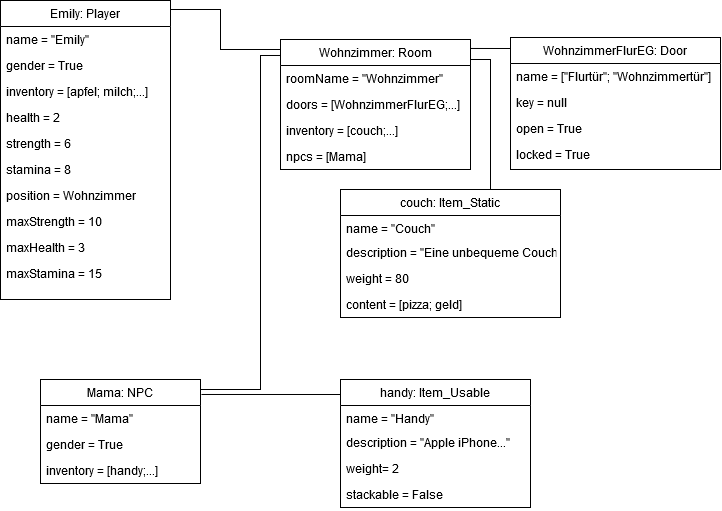

The diagram above was exported from draw.io. Its source (the exported page's mxGraphModel, read from the mxfile embedded in the PNG):
<mxGraphModel dx="2034" dy="1051" grid="1" gridSize="10" guides="1" tooltips="1" connect="1" arrows="1" fold="1" page="1" pageScale="1" pageWidth="827" pageHeight="1169" math="0" shadow="0">
  <root>
    <mxCell id="WIyWlLk6GJQsqaUBKTNV-0" />
    <mxCell id="WIyWlLk6GJQsqaUBKTNV-1" parent="WIyWlLk6GJQsqaUBKTNV-0" />
    <mxCell id="59" style="edgeStyle=orthogonalEdgeStyle;rounded=0;orthogonalLoop=1;jettySize=auto;html=1;exitX=1;exitY=0;exitDx=0;exitDy=0;entryX=0.006;entryY=0.123;entryDx=0;entryDy=0;entryPerimeter=0;endArrow=none;endFill=0;" parent="WIyWlLk6GJQsqaUBKTNV-1" source="zkfFHV4jXpPFQw0GAbJ--0" target="4" edge="1">
      <mxGeometry relative="1" as="geometry">
        <Array as="points">
          <mxPoint x="260" y="440" />
          <mxPoint x="320" y="440" />
          <mxPoint x="320" y="106" />
        </Array>
      </mxGeometry>
    </mxCell>
    <mxCell id="zkfFHV4jXpPFQw0GAbJ--0" value="Mama: NPC " style="swimlane;fontStyle=0;align=center;verticalAlign=top;childLayout=stackLayout;horizontal=1;startSize=26;horizontalStack=0;resizeParent=1;resizeLast=0;collapsible=1;marginBottom=0;rounded=0;shadow=0;strokeWidth=1;" parent="WIyWlLk6GJQsqaUBKTNV-1" vertex="1">
      <mxGeometry x="100" y="430" width="160" height="104" as="geometry">
        <mxRectangle x="230" y="140" width="160" height="26" as="alternateBounds" />
      </mxGeometry>
    </mxCell>
    <mxCell id="zkfFHV4jXpPFQw0GAbJ--1" value="name = &quot;Mama&quot;" style="text;align=left;verticalAlign=top;spacingLeft=4;spacingRight=4;overflow=hidden;rotatable=0;points=[[0,0.5],[1,0.5]];portConstraint=eastwest;" parent="zkfFHV4jXpPFQw0GAbJ--0" vertex="1">
      <mxGeometry y="26" width="160" height="26" as="geometry" />
    </mxCell>
    <mxCell id="zkfFHV4jXpPFQw0GAbJ--2" value="gender = True" style="text;align=left;verticalAlign=top;spacingLeft=4;spacingRight=4;overflow=hidden;rotatable=0;points=[[0,0.5],[1,0.5]];portConstraint=eastwest;rounded=0;shadow=0;html=0;" parent="zkfFHV4jXpPFQw0GAbJ--0" vertex="1">
      <mxGeometry y="52" width="160" height="26" as="geometry" />
    </mxCell>
    <mxCell id="zkfFHV4jXpPFQw0GAbJ--3" value="inventory = [handy;...]" style="text;align=left;verticalAlign=top;spacingLeft=4;spacingRight=4;overflow=hidden;rotatable=0;points=[[0,0.5],[1,0.5]];portConstraint=eastwest;rounded=0;shadow=0;html=0;" parent="zkfFHV4jXpPFQw0GAbJ--0" vertex="1">
      <mxGeometry y="78" width="160" height="26" as="geometry" />
    </mxCell>
    <mxCell id="73" style="edgeStyle=orthogonalEdgeStyle;rounded=0;orthogonalLoop=1;jettySize=auto;html=1;exitX=1;exitY=0.25;exitDx=0;exitDy=0;entryX=0.925;entryY=0;entryDx=0;entryDy=0;entryPerimeter=0;endArrow=none;endFill=0;" parent="WIyWlLk6GJQsqaUBKTNV-1" source="4" target="60" edge="1">
      <mxGeometry relative="1" as="geometry">
        <Array as="points">
          <mxPoint x="530" y="110" />
          <mxPoint x="550" y="110" />
          <mxPoint x="550" y="240" />
        </Array>
      </mxGeometry>
    </mxCell>
    <mxCell id="4" value="Wohnzimmer: Room" style="swimlane;fontStyle=0;align=center;verticalAlign=top;childLayout=stackLayout;horizontal=1;startSize=26;horizontalStack=0;resizeParent=1;resizeLast=0;collapsible=1;marginBottom=0;rounded=0;shadow=0;strokeWidth=1;" parent="WIyWlLk6GJQsqaUBKTNV-1" vertex="1">
      <mxGeometry x="340" y="90" width="190" height="130" as="geometry">
        <mxRectangle x="230" y="40" width="160" height="26" as="alternateBounds" />
      </mxGeometry>
    </mxCell>
    <mxCell id="5" value="roomName = &quot;Wohnzimmer&quot;" style="text;align=left;verticalAlign=top;spacingLeft=4;spacingRight=4;overflow=hidden;rotatable=0;points=[[0,0.5],[1,0.5]];portConstraint=eastwest;" parent="4" vertex="1">
      <mxGeometry y="26" width="190" height="26" as="geometry" />
    </mxCell>
    <mxCell id="6" value="doors = [WohnzimmerFlurEG;...]" style="text;align=left;verticalAlign=top;spacingLeft=4;spacingRight=4;overflow=hidden;rotatable=0;points=[[0,0.5],[1,0.5]];portConstraint=eastwest;" parent="4" vertex="1">
      <mxGeometry y="52" width="190" height="26" as="geometry" />
    </mxCell>
    <mxCell id="7" value="inventory = [couch;...]" style="text;align=left;verticalAlign=top;spacingLeft=4;spacingRight=4;overflow=hidden;rotatable=0;points=[[0,0.5],[1,0.5]];portConstraint=eastwest;" parent="4" vertex="1">
      <mxGeometry y="78" width="190" height="26" as="geometry" />
    </mxCell>
    <mxCell id="8" value="npcs = [Mama]" style="text;align=left;verticalAlign=top;spacingLeft=4;spacingRight=4;overflow=hidden;rotatable=0;points=[[0,0.5],[1,0.5]];portConstraint=eastwest;" parent="4" vertex="1">
      <mxGeometry y="104" width="190" height="26" as="geometry" />
    </mxCell>
    <mxCell id="58" style="edgeStyle=orthogonalEdgeStyle;rounded=0;orthogonalLoop=1;jettySize=auto;html=1;exitX=1;exitY=0;exitDx=0;exitDy=0;entryX=0;entryY=0;entryDx=0;entryDy=0;endArrow=none;endFill=0;" parent="WIyWlLk6GJQsqaUBKTNV-1" source="21" target="4" edge="1">
      <mxGeometry relative="1" as="geometry">
        <Array as="points">
          <mxPoint x="230" y="60" />
          <mxPoint x="280" y="60" />
          <mxPoint x="280" y="100" />
          <mxPoint x="340" y="100" />
        </Array>
      </mxGeometry>
    </mxCell>
    <mxCell id="56" style="edgeStyle=orthogonalEdgeStyle;rounded=0;orthogonalLoop=1;jettySize=auto;html=1;entryX=1.006;entryY=0.144;entryDx=0;entryDy=0;entryPerimeter=0;exitX=0.006;exitY=0.094;exitDx=0;exitDy=0;exitPerimeter=0;endArrow=none;endFill=0;" parent="WIyWlLk6GJQsqaUBKTNV-1" source="29" target="zkfFHV4jXpPFQw0GAbJ--0" edge="1">
      <mxGeometry relative="1" as="geometry">
        <Array as="points">
          <mxPoint x="401" y="445" />
        </Array>
      </mxGeometry>
    </mxCell>
    <mxCell id="29" value="handy: Item_Usable" style="swimlane;fontStyle=0;align=center;verticalAlign=top;childLayout=stackLayout;horizontal=1;startSize=26;horizontalStack=0;resizeParent=1;resizeLast=0;collapsible=1;marginBottom=0;rounded=0;shadow=0;strokeWidth=1;" parent="WIyWlLk6GJQsqaUBKTNV-1" vertex="1">
      <mxGeometry x="400" y="430" width="190" height="128" as="geometry">
        <mxRectangle x="440" y="40" width="160" height="26" as="alternateBounds" />
      </mxGeometry>
    </mxCell>
    <mxCell id="30" value="name = &quot;Handy&quot;" style="text;align=left;verticalAlign=top;spacingLeft=4;spacingRight=4;overflow=hidden;rotatable=0;points=[[0,0.5],[1,0.5]];portConstraint=eastwest;" parent="29" vertex="1">
      <mxGeometry y="26" width="190" height="24" as="geometry" />
    </mxCell>
    <mxCell id="31" value="description = &quot;Apple iPhone...&quot;" style="text;align=left;verticalAlign=top;spacingLeft=4;spacingRight=4;overflow=hidden;rotatable=0;points=[[0,0.5],[1,0.5]];portConstraint=eastwest;rounded=0;shadow=0;html=0;" parent="29" vertex="1">
      <mxGeometry y="50" width="190" height="26" as="geometry" />
    </mxCell>
    <mxCell id="32" value="weight= 2" style="text;align=left;verticalAlign=top;spacingLeft=4;spacingRight=4;overflow=hidden;rotatable=0;points=[[0,0.5],[1,0.5]];portConstraint=eastwest;rounded=0;shadow=0;html=0;" parent="29" vertex="1">
      <mxGeometry y="76" width="190" height="26" as="geometry" />
    </mxCell>
    <mxCell id="38" value="stackable = False" style="text;align=left;verticalAlign=top;spacingLeft=4;spacingRight=4;overflow=hidden;rotatable=0;points=[[0,0.5],[1,0.5]];portConstraint=eastwest;" parent="29" vertex="1">
      <mxGeometry y="102" width="190" height="26" as="geometry" />
    </mxCell>
    <mxCell id="57" style="edgeStyle=orthogonalEdgeStyle;rounded=0;orthogonalLoop=1;jettySize=auto;html=1;exitX=0;exitY=0;exitDx=0;exitDy=0;entryX=1;entryY=0.069;entryDx=0;entryDy=0;entryPerimeter=0;endArrow=none;endFill=0;" parent="WIyWlLk6GJQsqaUBKTNV-1" source="44" target="4" edge="1">
      <mxGeometry relative="1" as="geometry">
        <Array as="points">
          <mxPoint x="570" y="99" />
        </Array>
      </mxGeometry>
    </mxCell>
    <mxCell id="44" value="WohnzimmerFlurEG: Door" style="swimlane;fontStyle=0;align=center;verticalAlign=top;childLayout=stackLayout;horizontal=1;startSize=26;horizontalStack=0;resizeParent=1;resizeLast=0;collapsible=1;marginBottom=0;rounded=0;shadow=0;strokeWidth=1;" parent="WIyWlLk6GJQsqaUBKTNV-1" vertex="1">
      <mxGeometry x="570" y="88" width="210" height="132" as="geometry">
        <mxRectangle x="640" y="40" width="160" height="26" as="alternateBounds" />
      </mxGeometry>
    </mxCell>
    <mxCell id="45" value="name = [&quot;Flurtür&quot;; &quot;Wohnzimmertür&quot;]" style="text;align=left;verticalAlign=top;spacingLeft=4;spacingRight=4;overflow=hidden;rotatable=0;points=[[0,0.5],[1,0.5]];portConstraint=eastwest;" parent="44" vertex="1">
      <mxGeometry y="26" width="210" height="26" as="geometry" />
    </mxCell>
    <mxCell id="46" value="key = null" style="text;align=left;verticalAlign=top;spacingLeft=4;spacingRight=4;overflow=hidden;rotatable=0;points=[[0,0.5],[1,0.5]];portConstraint=eastwest;" parent="44" vertex="1">
      <mxGeometry y="52" width="210" height="26" as="geometry" />
    </mxCell>
    <mxCell id="47" value="open = True" style="text;align=left;verticalAlign=top;spacingLeft=4;spacingRight=4;overflow=hidden;rotatable=0;points=[[0,0.5],[1,0.5]];portConstraint=eastwest;fontStyle=0" parent="44" vertex="1">
      <mxGeometry y="78" width="210" height="26" as="geometry" />
    </mxCell>
    <mxCell id="48" value="locked = True" style="text;align=left;verticalAlign=top;spacingLeft=4;spacingRight=4;overflow=hidden;rotatable=0;points=[[0,0.5],[1,0.5]];portConstraint=eastwest;" parent="44" vertex="1">
      <mxGeometry y="104" width="210" height="26" as="geometry" />
    </mxCell>
    <mxCell id="60" value="couch: Item_Static" style="swimlane;fontStyle=0;align=center;verticalAlign=top;childLayout=stackLayout;horizontal=1;startSize=26;horizontalStack=0;resizeParent=1;resizeLast=0;collapsible=1;marginBottom=0;rounded=0;shadow=0;strokeWidth=1;" parent="WIyWlLk6GJQsqaUBKTNV-1" vertex="1">
      <mxGeometry x="400" y="240" width="220" height="128" as="geometry">
        <mxRectangle x="440" y="40" width="160" height="26" as="alternateBounds" />
      </mxGeometry>
    </mxCell>
    <mxCell id="61" value="name = &quot;Couch&quot;" style="text;align=left;verticalAlign=top;spacingLeft=4;spacingRight=4;overflow=hidden;rotatable=0;points=[[0,0.5],[1,0.5]];portConstraint=eastwest;" parent="60" vertex="1">
      <mxGeometry y="26" width="220" height="24" as="geometry" />
    </mxCell>
    <mxCell id="62" value="description = &quot;Eine unbequeme Couch&quot;" style="text;align=left;verticalAlign=top;spacingLeft=4;spacingRight=4;overflow=hidden;rotatable=0;points=[[0,0.5],[1,0.5]];portConstraint=eastwest;rounded=0;shadow=0;html=0;" parent="60" vertex="1">
      <mxGeometry y="50" width="220" height="26" as="geometry" />
    </mxCell>
    <mxCell id="63" value="weight = 80" style="text;align=left;verticalAlign=top;spacingLeft=4;spacingRight=4;overflow=hidden;rotatable=0;points=[[0,0.5],[1,0.5]];portConstraint=eastwest;rounded=0;shadow=0;html=0;" parent="60" vertex="1">
      <mxGeometry y="76" width="220" height="26" as="geometry" />
    </mxCell>
    <mxCell id="72" value="content = [pizza; geld]" style="text;align=left;verticalAlign=top;spacingLeft=4;spacingRight=4;overflow=hidden;rotatable=0;points=[[0,0.5],[1,0.5]];portConstraint=eastwest;rounded=0;shadow=0;html=0;" parent="60" vertex="1">
      <mxGeometry y="102" width="220" height="26" as="geometry" />
    </mxCell>
    <mxCell id="21" value="Emily: Player " style="swimlane;fontStyle=0;align=center;verticalAlign=top;childLayout=stackLayout;horizontal=1;startSize=26;horizontalStack=0;resizeParent=1;resizeLast=0;collapsible=1;marginBottom=0;rounded=0;shadow=0;strokeWidth=1;" parent="WIyWlLk6GJQsqaUBKTNV-1" vertex="1">
      <mxGeometry x="60" y="51" width="170" height="299" as="geometry">
        <mxRectangle x="230" y="140" width="160" height="26" as="alternateBounds" />
      </mxGeometry>
    </mxCell>
    <mxCell id="22" value="name = &quot;Emily&quot;" style="text;align=left;verticalAlign=top;spacingLeft=4;spacingRight=4;overflow=hidden;rotatable=0;points=[[0,0.5],[1,0.5]];portConstraint=eastwest;" parent="21" vertex="1">
      <mxGeometry y="26" width="170" height="26" as="geometry" />
    </mxCell>
    <mxCell id="23" value="gender = True" style="text;align=left;verticalAlign=top;spacingLeft=4;spacingRight=4;overflow=hidden;rotatable=0;points=[[0,0.5],[1,0.5]];portConstraint=eastwest;rounded=0;shadow=0;html=0;" parent="21" vertex="1">
      <mxGeometry y="52" width="170" height="26" as="geometry" />
    </mxCell>
    <mxCell id="24" value="inventory = [apfel; milch;...]" style="text;align=left;verticalAlign=top;spacingLeft=4;spacingRight=4;overflow=hidden;rotatable=0;points=[[0,0.5],[1,0.5]];portConstraint=eastwest;rounded=0;shadow=0;html=0;" parent="21" vertex="1">
      <mxGeometry y="78" width="170" height="26" as="geometry" />
    </mxCell>
    <mxCell id="25" value="health = 2" style="text;align=left;verticalAlign=top;spacingLeft=4;spacingRight=4;overflow=hidden;rotatable=0;points=[[0,0.5],[1,0.5]];portConstraint=eastwest;rounded=0;shadow=0;html=0;" parent="21" vertex="1">
      <mxGeometry y="104" width="170" height="26" as="geometry" />
    </mxCell>
    <mxCell id="26" value="strength = 6" style="text;align=left;verticalAlign=top;spacingLeft=4;spacingRight=4;overflow=hidden;rotatable=0;points=[[0,0.5],[1,0.5]];portConstraint=eastwest;rounded=0;shadow=0;html=0;" parent="21" vertex="1">
      <mxGeometry y="130" width="170" height="26" as="geometry" />
    </mxCell>
    <mxCell id="27" value="stamina = 8" style="text;align=left;verticalAlign=top;spacingLeft=4;spacingRight=4;overflow=hidden;rotatable=0;points=[[0,0.5],[1,0.5]];portConstraint=eastwest;rounded=0;shadow=0;html=0;" parent="21" vertex="1">
      <mxGeometry y="156" width="170" height="26" as="geometry" />
    </mxCell>
    <mxCell id="28" value="position = Wohnzimmer" style="text;align=left;verticalAlign=top;spacingLeft=4;spacingRight=4;overflow=hidden;rotatable=0;points=[[0,0.5],[1,0.5]];portConstraint=eastwest;rounded=0;shadow=0;html=0;" parent="21" vertex="1">
      <mxGeometry y="182" width="170" height="26" as="geometry" />
    </mxCell>
    <mxCell id="t8HnYLCkNLAlTeq7QF7_-73" value="maxStrength = 10" style="text;align=left;verticalAlign=top;spacingLeft=4;spacingRight=4;overflow=hidden;rotatable=0;points=[[0,0.5],[1,0.5]];portConstraint=eastwest;rounded=0;shadow=0;html=0;" vertex="1" parent="21">
      <mxGeometry y="208" width="170" height="26" as="geometry" />
    </mxCell>
    <mxCell id="t8HnYLCkNLAlTeq7QF7_-74" value="maxHealth = 3" style="text;align=left;verticalAlign=top;spacingLeft=4;spacingRight=4;overflow=hidden;rotatable=0;points=[[0,0.5],[1,0.5]];portConstraint=eastwest;rounded=0;shadow=0;html=0;" vertex="1" parent="21">
      <mxGeometry y="234" width="170" height="26" as="geometry" />
    </mxCell>
    <mxCell id="t8HnYLCkNLAlTeq7QF7_-75" value="maxStamina = 15" style="text;align=left;verticalAlign=top;spacingLeft=4;spacingRight=4;overflow=hidden;rotatable=0;points=[[0,0.5],[1,0.5]];portConstraint=eastwest;rounded=0;shadow=0;html=0;" vertex="1" parent="21">
      <mxGeometry y="260" width="170" height="26" as="geometry" />
    </mxCell>
  </root>
</mxGraphModel>